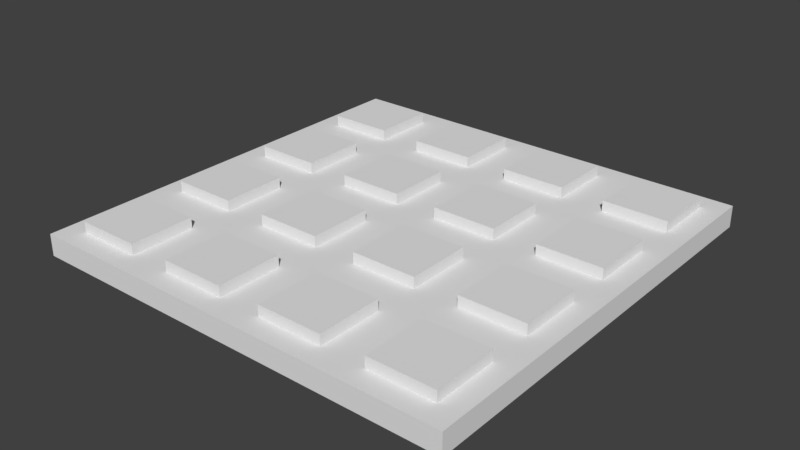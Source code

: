 # Source: Church_Floor_4x4x0.2.blend  (saved by Blender 2.79.0; exported with 4.5.12 LTS)
import bpy
from mathutils import Matrix  # noqa: F401  (used for matrix-valued properties, if any)

bpy.ops.wm.read_factory_settings(use_empty=True)
scene = bpy.context.scene
scene.name = 'Scene'

# ---- collections
col_collection_1 = bpy.data.collections.new('Collection 1'); scene.collection.children.link(col_collection_1)

# ---- world
world_world = bpy.data.worlds.new('World'); scene.world = world_world
world_world.color = (0.05088, 0.05088, 0.05088)
world_world.use_sun_shadow = False
world_world.sun_shadow_jitter_overblur = 0.0
world_world.cycles.sampling_method = 'MANUAL'

# ---- meshes
me_church_floor_4x4x0_2 = bpy.data.meshes.new('Church Floor 4x4x0.2')
me_church_floor_4x4x0_2.from_pydata([(0.2, -2.2, 0.0), (0.2, -3.8, 0.0), (0.0, -2.0, -0.2), (2.0, -2.0, -0.2), (0.0, -4.0, -0.2), (1.8, -3.8, 0.0), (2.0, -4.0, -0.2), (1.8, -2.2, 0.0), (0.2, -2.8, 0.0), (1.8, -2.8, 0.0), (1.2, -2.2, 0.0), (1.2, -3.8, 0.0), (1.2, -2.8, 0.0), (0.8, -2.2, 0.0), (2.0, -2.0, 0.0), (1.8, -3.2, 0.0), (1.2, -3.2, 0.0), (2.0, -3.0, 0.0), (2.0, -4.0, 0.0), (0.8, -3.8, 0.0), (0.8, -2.8, 0.0), (0.2, -3.2, 0.0), (0.0, -2.0, 0.0), (1.0, -2.0, 0.0), (0.8, -3.2, 0.0), (1.0, -4.0, 0.0), (0.0, -4.0, 0.0), (0.0, -3.0, 0.0), (1.0, -3.0, 0.0), (0.2, -2.8, 0.1), (0.2, -2.2, 0.1), (0.8, -2.2, 0.1), (0.8, -2.8, 0.1), (0.8, -3.8, 0.1), (0.2, -3.8, 0.1), (0.2, -3.2, 0.1), (0.8, -3.2, 0.1), (1.8, -3.2, 0.1), (1.8, -3.8, 0.1), (1.2, -3.8, 0.1), (1.2, -3.2, 0.1), (1.2, -2.2, 0.1), (1.8, -2.2, 0.1), (1.8, -2.8, 0.1), (1.2, -2.8, 0.1), (0.2, -0.2, 0.0), (0.2, -1.8, 0.0), (0.0, 0.0, -0.2), (2.0, 0.0, -0.2), (0.0, -2.0, -0.2), (1.8, -1.8, 0.0), (2.0, -2.0, -0.2), (1.8, -0.2, 0.0), (0.2, -0.8, 0.0), (1.8, -0.8, 0.0), (1.2, -0.2, 0.0), (1.2, -1.8, 0.0), (1.2, -0.8, 0.0), (0.8, -0.2, 0.0), (2.0, 0.0, 0.0), (1.8, -1.2, 0.0), (1.2, -1.2, 0.0), (2.0, -1.0, 0.0), (2.0, -2.0, 0.0), (0.8, -1.8, 0.0), (0.8, -0.8, 0.0), (0.2, -1.2, 0.0), (0.0, 0.0, 0.0), (1.0, 0.0, 0.0), (0.8, -1.2, 0.0), (1.0, -2.0, 0.0), (0.0, -2.0, 0.0), (0.0, -1.0, 0.0), (1.0, -1.0, 0.0), (0.2, -0.8, 0.1), (0.2, -0.2, 0.1), (0.8, -0.2, 0.1), (0.8, -0.8, 0.1), (0.8, -1.8, 0.1), (0.2, -1.8, 0.1), (0.2, -1.2, 0.1), (0.8, -1.2, 0.1), (1.8, -1.2, 0.1), (1.8, -1.8, 0.1), (1.2, -1.8, 0.1), (1.2, -1.2, 0.1), (1.2, -0.2, 0.1), (1.8, -0.2, 0.1), (1.8, -0.8, 0.1), (1.2, -0.8, 0.1), (2.2, -2.2, 0.0), (2.2, -3.8, 0.0), (2.0, -2.0, -0.2), (4.0, -2.0, -0.2), (2.0, -4.0, -0.2), (3.8, -3.8, 0.0), (4.0, -4.0, -0.2), (3.8, -2.2, 0.0), (2.2, -2.8, 0.0), (3.8, -2.8, 0.0), (3.2, -2.2, 0.0), (3.2, -3.8, 0.0), (3.2, -2.8, 0.0), (2.8, -2.2, 0.0), (4.0, -2.0, 0.0), (3.8, -3.2, 0.0), (3.2, -3.2, 0.0), (4.0, -3.0, 0.0), (4.0, -4.0, 0.0), (2.8, -3.8, 0.0), (2.8, -2.8, 0.0), (2.2, -3.2, 0.0), (2.0, -2.0, 0.0), (3.0, -2.0, 0.0), (2.8, -3.2, 0.0), (3.0, -4.0, 0.0), (2.0, -4.0, 0.0), (2.0, -3.0, 0.0), (3.0, -3.0, 0.0), (2.2, -2.8, 0.1), (2.2, -2.2, 0.1), (2.8, -2.2, 0.1), (2.8, -2.8, 0.1), (2.8, -3.8, 0.1), (2.2, -3.8, 0.1), (2.2, -3.2, 0.1), (2.8, -3.2, 0.1), (3.8, -3.2, 0.1), (3.8, -3.8, 0.1), (3.2, -3.8, 0.1), (3.2, -3.2, 0.1), (3.2, -2.2, 0.1), (3.8, -2.2, 0.1), (3.8, -2.8, 0.1), (3.2, -2.8, 0.1), (2.2, -0.2, 0.0), (2.2, -1.8, 0.0), (2.0, 0.0, -0.2), (4.0, 0.0, -0.2), (2.0, -2.0, -0.2), (3.8, -1.8, 0.0), (4.0, -2.0, -0.2), (3.8, -0.2, 0.0), (2.2, -0.8, 0.0), (3.8, -0.8, 0.0), (3.2, -0.2, 0.0), (3.2, -1.8, 0.0), (3.2, -0.8, 0.0), (2.8, -0.2, 0.0), (4.0, 0.0, 0.0), (3.8, -1.2, 0.0), (3.2, -1.2, 0.0), (4.0, -1.0, 0.0), (4.0, -2.0, 0.0), (2.8, -1.8, 0.0), (2.8, -0.8, 0.0), (2.2, -1.2, 0.0), (2.0, 0.0, 0.0), (3.0, 0.0, 0.0), (2.8, -1.2, 0.0), (3.0, -2.0, 0.0), (2.0, -2.0, 0.0), (2.0, -1.0, 0.0), (3.0, -1.0, 0.0), (2.2, -0.8, 0.1), (2.2, -0.2, 0.1), (2.8, -0.2, 0.1), (2.8, -0.8, 0.1), (2.8, -1.8, 0.1), (2.2, -1.8, 0.1), (2.2, -1.2, 0.1), (2.8, -1.2, 0.1), (3.8, -1.2, 0.1), (3.8, -1.8, 0.1), (3.2, -1.8, 0.1), (3.2, -1.2, 0.1), (3.2, -0.2, 0.1), (3.8, -0.2, 0.1), (3.8, -0.8, 0.1), (3.2, -0.8, 0.1)], [], [(26, 27, 22, 2, 4), (22, 23, 14, 3, 2), (26, 4, 6, 18, 25), (18, 6, 3, 14, 17), (15, 16, 40, 37), (3, 6, 4, 2), (9, 7, 42, 43), (20, 13, 31, 32), (24, 21, 35, 36), (10, 7, 14, 23), (7, 9, 17, 14), (9, 12, 28, 17), (12, 10, 23, 28), (15, 5, 18, 17), (5, 11, 25, 18), (16, 15, 17, 28), (11, 16, 28, 25), (8, 0, 22, 27), (0, 13, 23, 22), (20, 8, 27, 28), (13, 20, 28, 23), (19, 1, 26, 25), (1, 21, 27, 26), (21, 24, 28, 27), (24, 19, 25, 28), (30, 29, 32, 31), (13, 0, 30, 31), (8, 20, 32, 29), (0, 8, 29, 30), (35, 34, 33, 36), (1, 19, 33, 34), (19, 24, 36, 33), (21, 1, 34, 35), (40, 39, 38, 37), (5, 15, 37, 38), (16, 11, 39, 40), (11, 5, 38, 39), (41, 44, 43, 42), (12, 9, 43, 44), (7, 10, 41, 42), (10, 12, 44, 41), (71, 72, 67, 47, 49), (67, 68, 59, 48, 47), (71, 49, 51, 63, 70), (63, 51, 48, 59, 62), (60, 61, 85, 82), (48, 51, 49, 47), (54, 52, 87, 88), (65, 58, 76, 77), (69, 66, 80, 81), (55, 52, 59, 68), (52, 54, 62, 59), (54, 57, 73, 62), (57, 55, 68, 73), (60, 50, 63, 62), (50, 56, 70, 63), (61, 60, 62, 73), (56, 61, 73, 70), (53, 45, 67, 72), (45, 58, 68, 67), (65, 53, 72, 73), (58, 65, 73, 68), (64, 46, 71, 70), (46, 66, 72, 71), (66, 69, 73, 72), (69, 64, 70, 73), (75, 74, 77, 76), (58, 45, 75, 76), (53, 65, 77, 74), (45, 53, 74, 75), (80, 79, 78, 81), (46, 64, 78, 79), (64, 69, 81, 78), (66, 46, 79, 80), (85, 84, 83, 82), (50, 60, 82, 83), (61, 56, 84, 85), (56, 50, 83, 84), (86, 89, 88, 87), (57, 54, 88, 89), (52, 55, 86, 87), (55, 57, 89, 86), (116, 117, 112, 92, 94), (112, 113, 104, 93, 92), (116, 94, 96, 108, 115), (108, 96, 93, 104, 107), (105, 106, 130, 127), (93, 96, 94, 92), (99, 97, 132, 133), (110, 103, 121, 122), (114, 111, 125, 126), (100, 97, 104, 113), (97, 99, 107, 104), (99, 102, 118, 107), (102, 100, 113, 118), (105, 95, 108, 107), (95, 101, 115, 108), (106, 105, 107, 118), (101, 106, 118, 115), (98, 90, 112, 117), (90, 103, 113, 112), (110, 98, 117, 118), (103, 110, 118, 113), (109, 91, 116, 115), (91, 111, 117, 116), (111, 114, 118, 117), (114, 109, 115, 118), (120, 119, 122, 121), (103, 90, 120, 121), (98, 110, 122, 119), (90, 98, 119, 120), (125, 124, 123, 126), (91, 109, 123, 124), (109, 114, 126, 123), (111, 91, 124, 125), (130, 129, 128, 127), (95, 105, 127, 128), (106, 101, 129, 130), (101, 95, 128, 129), (131, 134, 133, 132), (102, 99, 133, 134), (97, 100, 131, 132), (100, 102, 134, 131), (161, 162, 157, 137, 139), (157, 158, 149, 138, 137), (161, 139, 141, 153, 160), (153, 141, 138, 149, 152), (150, 151, 175, 172), (138, 141, 139, 137), (144, 142, 177, 178), (155, 148, 166, 167), (159, 156, 170, 171), (145, 142, 149, 158), (142, 144, 152, 149), (144, 147, 163, 152), (147, 145, 158, 163), (150, 140, 153, 152), (140, 146, 160, 153), (151, 150, 152, 163), (146, 151, 163, 160), (143, 135, 157, 162), (135, 148, 158, 157), (155, 143, 162, 163), (148, 155, 163, 158), (154, 136, 161, 160), (136, 156, 162, 161), (156, 159, 163, 162), (159, 154, 160, 163), (165, 164, 167, 166), (148, 135, 165, 166), (143, 155, 167, 164), (135, 143, 164, 165), (170, 169, 168, 171), (136, 154, 168, 169), (154, 159, 171, 168), (156, 136, 169, 170), (175, 174, 173, 172), (140, 150, 172, 173), (151, 146, 174, 175), (146, 140, 173, 174), (176, 179, 178, 177), (147, 144, 178, 179), (142, 145, 176, 177), (145, 147, 179, 176)])
me_church_floor_4x4x0_2.use_remesh_preserve_volume = False
me_church_floor_4x4x0_2.use_remesh_preserve_attributes = False
me_church_floor_4x4x0_2.use_mirror_vertex_groups = False
me_church_floor_4x4x0_2.update()

# ---- objects
ob_church_floor_4x4x0_2 = bpy.data.objects.new('Church Floor 4x4x0.2', me_church_floor_4x4x0_2)

# ---- transforms, parenting, visibility, modifiers, constraints
ob_church_floor_4x4x0_2.location = (0.0, 0.0, 0.0)
ob_church_floor_4x4x0_2.lineart.crease_threshold = 0.0

# ---- collection membership
col_collection_1.objects.link(ob_church_floor_4x4x0_2)

# ---- scene / render settings (as saved in the file)
scene.frame_start = 1; scene.frame_end = 250; scene.frame_set(1)
scene.render.engine = 'BLENDER_EEVEE_NEXT'
scene.render.resolution_percentage = 50
scene.render.dither_intensity = 0.0
scene.cycles.use_denoising = False
scene.cycles.samples = 128
scene.cycles.sampling_pattern = 'TABULATED_SOBOL'
scene.cycles.use_adaptive_sampling = False
scene.cycles.use_light_tree = False
scene.cycles.blur_glossy = 0.0
scene.cycles.sample_clamp_indirect = 0.0
scene.view_settings.view_transform = 'Standard'
bpy.context.view_layer.update()

# ---- added for rendering (the .blend has no active camera and no usable light): camera, sun
cam_auto = bpy.data.cameras.new('AutoCamera')
cam_auto.lens = 50.0
cam_auto.sensor_width = 36.0
cam_auto.clip_end = 1000.0
ob_auto_camera = bpy.data.objects.new('AutoCamera', cam_auto)
scene.collection.objects.link(ob_auto_camera)
ob_auto_camera.location = (7.24122, -8.28946, 4.14297)
ob_auto_camera.rotation_euler = (1.09748, -7.21219e-08, 0.694738)
scene.camera = ob_auto_camera
light_auto_sun = bpy.data.lights.new('AutoSun', 'SUN')
light_auto_sun.energy = 3.0
light_auto_sun.angle = 0.0523599
ob_auto_sun = bpy.data.objects.new('AutoSun', light_auto_sun)
scene.collection.objects.link(ob_auto_sun)
ob_auto_sun.rotation_euler = (0.872665, 0.174533, 0.523599)
bpy.context.view_layer.update()
